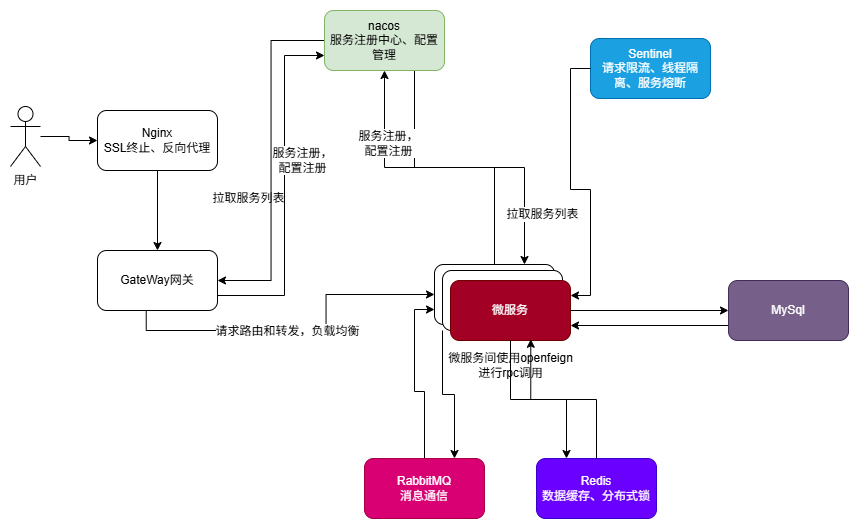

The diagram above was exported from draw.io. Its source (the exported page's mxGraphModel, read from the mxfile embedded in the PNG):
<mxGraphModel dx="1289" dy="715" grid="1" gridSize="2" guides="1" tooltips="1" connect="1" arrows="1" fold="1" page="1" pageScale="1" pageWidth="3300" pageHeight="4681" math="0" shadow="0">
  <root>
    <mxCell id="0" />
    <mxCell id="1" parent="0" />
    <mxCell id="7umF3-yid8DA9AyeAk5P-9" style="edgeStyle=orthogonalEdgeStyle;rounded=0;orthogonalLoop=1;jettySize=auto;html=1;" edge="1" parent="1" source="7umF3-yid8DA9AyeAk5P-6" target="7umF3-yid8DA9AyeAk5P-8">
      <mxGeometry relative="1" as="geometry" />
    </mxCell>
    <mxCell id="7umF3-yid8DA9AyeAk5P-6" value="用户" style="shape=umlActor;verticalLabelPosition=bottom;verticalAlign=top;html=1;outlineConnect=0;" vertex="1" parent="1">
      <mxGeometry x="198" y="434" width="30" height="60" as="geometry" />
    </mxCell>
    <mxCell id="7umF3-yid8DA9AyeAk5P-11" value="" style="edgeStyle=orthogonalEdgeStyle;rounded=0;orthogonalLoop=1;jettySize=auto;html=1;" edge="1" parent="1" source="7umF3-yid8DA9AyeAk5P-8" target="7umF3-yid8DA9AyeAk5P-10">
      <mxGeometry relative="1" as="geometry" />
    </mxCell>
    <mxCell id="7umF3-yid8DA9AyeAk5P-8" value="Nginx&lt;div&gt;SSL终止、反向代理&lt;/div&gt;" style="rounded=1;whiteSpace=wrap;html=1;" vertex="1" parent="1">
      <mxGeometry x="285" y="438" width="120" height="60" as="geometry" />
    </mxCell>
    <mxCell id="7umF3-yid8DA9AyeAk5P-25" value="" style="edgeStyle=orthogonalEdgeStyle;rounded=0;orthogonalLoop=1;jettySize=auto;html=1;fontFamily=Helvetica;fontSize=12;fontColor=default;autosize=1;resizable=1;exitX=0.406;exitY=0.995;exitDx=0;exitDy=0;exitPerimeter=0;" edge="1" parent="1" source="7umF3-yid8DA9AyeAk5P-10" target="7umF3-yid8DA9AyeAk5P-24">
      <mxGeometry relative="1" as="geometry" />
    </mxCell>
    <mxCell id="7umF3-yid8DA9AyeAk5P-34" value="请求路由和转发，负载均衡" style="edgeLabel;html=1;align=center;verticalAlign=middle;resizable=0;points=[];fontFamily=Helvetica;fontSize=12;fontColor=default;autosize=1;fillColor=none;gradientColor=none;" vertex="1" connectable="0" parent="7umF3-yid8DA9AyeAk5P-25">
      <mxGeometry x="-0.059" y="-1" width="164" height="28" relative="1" as="geometry">
        <mxPoint x="-82" y="-14" as="offset" />
      </mxGeometry>
    </mxCell>
    <mxCell id="7umF3-yid8DA9AyeAk5P-10" value="GateWay网关" style="rounded=1;whiteSpace=wrap;html=1;" vertex="1" parent="1">
      <mxGeometry x="285" y="578" width="120" height="60" as="geometry" />
    </mxCell>
    <mxCell id="7umF3-yid8DA9AyeAk5P-16" style="edgeStyle=orthogonalEdgeStyle;rounded=0;orthogonalLoop=1;jettySize=auto;html=1;exitX=0;exitY=0.5;exitDx=0;exitDy=0;entryX=1;entryY=0.5;entryDx=0;entryDy=0;" edge="1" parent="1" source="7umF3-yid8DA9AyeAk5P-12" target="7umF3-yid8DA9AyeAk5P-10">
      <mxGeometry relative="1" as="geometry" />
    </mxCell>
    <mxCell id="7umF3-yid8DA9AyeAk5P-39" style="edgeStyle=orthogonalEdgeStyle;rounded=0;orthogonalLoop=1;jettySize=auto;html=1;exitX=0.75;exitY=1;exitDx=0;exitDy=0;entryX=0.75;entryY=0;entryDx=0;entryDy=0;fontFamily=Helvetica;fontSize=12;fontColor=default;autosize=1;resizable=1;" edge="1" parent="1" source="7umF3-yid8DA9AyeAk5P-12" target="7umF3-yid8DA9AyeAk5P-24">
      <mxGeometry relative="1" as="geometry" />
    </mxCell>
    <mxCell id="7umF3-yid8DA9AyeAk5P-40" value="拉取服务列表" style="edgeLabel;html=1;align=center;verticalAlign=middle;resizable=0;points=[];fontFamily=Helvetica;fontSize=12;fontColor=default;autosize=1;fillColor=none;gradientColor=none;" vertex="1" connectable="0" parent="7umF3-yid8DA9AyeAk5P-39">
      <mxGeometry x="0.6788" y="-2" width="92" height="28" relative="1" as="geometry">
        <mxPoint x="-26" y="-15" as="offset" />
      </mxGeometry>
    </mxCell>
    <mxCell id="7umF3-yid8DA9AyeAk5P-12" value="nacos&lt;br&gt;服务注册中心、配置管理" style="rounded=1;whiteSpace=wrap;html=1;fillColor=#d5e8d4;strokeColor=#82b366;" vertex="1" parent="1">
      <mxGeometry x="512" y="338" width="120" height="60" as="geometry" />
    </mxCell>
    <mxCell id="7umF3-yid8DA9AyeAk5P-17" value="拉取服务列表" style="text;html=1;align=center;verticalAlign=middle;resizable=0;points=[];autosize=1;strokeColor=none;fillColor=none;" vertex="1" parent="1">
      <mxGeometry x="390" y="512" width="92" height="28" as="geometry" />
    </mxCell>
    <mxCell id="7umF3-yid8DA9AyeAk5P-29" value="" style="group" vertex="1" connectable="0" parent="1">
      <mxGeometry x="622" y="592" width="136" height="76" as="geometry" />
    </mxCell>
    <mxCell id="7umF3-yid8DA9AyeAk5P-24" value="" style="rounded=1;whiteSpace=wrap;html=1;" vertex="1" parent="7umF3-yid8DA9AyeAk5P-29">
      <mxGeometry width="120" height="60" as="geometry" />
    </mxCell>
    <mxCell id="7umF3-yid8DA9AyeAk5P-27" value="" style="rounded=1;whiteSpace=wrap;html=1;" vertex="1" parent="7umF3-yid8DA9AyeAk5P-29">
      <mxGeometry x="8" y="6" width="120" height="60" as="geometry" />
    </mxCell>
    <mxCell id="7umF3-yid8DA9AyeAk5P-28" value="微服务" style="rounded=1;whiteSpace=wrap;html=1;fillColor=#a20025;fontColor=#ffffff;strokeColor=#6F0000;" vertex="1" parent="7umF3-yid8DA9AyeAk5P-29">
      <mxGeometry x="16" y="16" width="120" height="60" as="geometry" />
    </mxCell>
    <mxCell id="7umF3-yid8DA9AyeAk5P-35" value="" style="endArrow=classic;html=1;rounded=0;fontFamily=Helvetica;fontSize=12;fontColor=default;autosize=1;resizable=1;exitX=1;exitY=0.75;exitDx=0;exitDy=0;entryX=0;entryY=0.75;entryDx=0;entryDy=0;" edge="1" parent="1" source="7umF3-yid8DA9AyeAk5P-10" target="7umF3-yid8DA9AyeAk5P-12">
      <mxGeometry width="50" height="50" relative="1" as="geometry">
        <mxPoint x="684" y="490" as="sourcePoint" />
        <mxPoint x="494" y="622" as="targetPoint" />
        <Array as="points">
          <mxPoint x="472" y="623" />
          <mxPoint x="472" y="383" />
        </Array>
      </mxGeometry>
    </mxCell>
    <mxCell id="7umF3-yid8DA9AyeAk5P-36" value="服务注册，&lt;br&gt;配置注册" style="edgeLabel;html=1;align=center;verticalAlign=middle;resizable=0;points=[];fontFamily=Helvetica;fontSize=12;fontColor=default;autosize=1;fillColor=none;gradientColor=none;" vertex="1" connectable="0" parent="7umF3-yid8DA9AyeAk5P-35">
      <mxGeometry x="0.1658" width="80" height="42" relative="1" as="geometry">
        <mxPoint x="-22" y="-21" as="offset" />
      </mxGeometry>
    </mxCell>
    <mxCell id="7umF3-yid8DA9AyeAk5P-37" style="edgeStyle=orthogonalEdgeStyle;rounded=0;orthogonalLoop=1;jettySize=auto;html=1;entryX=0.5;entryY=1;entryDx=0;entryDy=0;fontFamily=Helvetica;fontSize=12;fontColor=default;autosize=1;resizable=1;" edge="1" parent="1" source="7umF3-yid8DA9AyeAk5P-24" target="7umF3-yid8DA9AyeAk5P-12">
      <mxGeometry relative="1" as="geometry" />
    </mxCell>
    <mxCell id="7umF3-yid8DA9AyeAk5P-38" value="服务注册，&lt;br&gt;配置注册" style="edgeLabel;html=1;align=center;verticalAlign=middle;resizable=0;points=[];fontFamily=Helvetica;fontSize=12;fontColor=default;autosize=1;fillColor=none;gradientColor=none;" vertex="1" connectable="0" parent="1">
      <mxGeometry x="536" y="450" width="80" height="42" as="geometry" />
    </mxCell>
    <mxCell id="7umF3-yid8DA9AyeAk5P-41" value="微服务间使用openfeign&lt;br&gt;进行rpc调用" style="text;html=1;align=center;verticalAlign=middle;resizable=1;points=[];autosize=1;strokeColor=none;fillColor=none;fontFamily=Helvetica;fontSize=12;fontColor=default;" vertex="1" parent="1">
      <mxGeometry x="626" y="672" width="144" height="42" as="geometry" />
    </mxCell>
    <mxCell id="7umF3-yid8DA9AyeAk5P-44" value="Sentinel&lt;br&gt;请求限流、线程隔离、服务熔断" style="rounded=1;whiteSpace=wrap;html=1;fillColor=#1ba1e2;fontColor=#ffffff;strokeColor=#006EAF;" vertex="1" parent="1">
      <mxGeometry x="778" y="366" width="120" height="60" as="geometry" />
    </mxCell>
    <mxCell id="7umF3-yid8DA9AyeAk5P-45" style="edgeStyle=orthogonalEdgeStyle;rounded=0;orthogonalLoop=1;jettySize=auto;html=1;entryX=1;entryY=0.25;entryDx=0;entryDy=0;fontFamily=Helvetica;fontSize=12;fontColor=default;autosize=1;resizable=1;" edge="1" parent="1" source="7umF3-yid8DA9AyeAk5P-44" target="7umF3-yid8DA9AyeAk5P-28">
      <mxGeometry relative="1" as="geometry" />
    </mxCell>
    <mxCell id="7umF3-yid8DA9AyeAk5P-47" style="edgeStyle=orthogonalEdgeStyle;rounded=0;orthogonalLoop=1;jettySize=auto;html=1;entryX=0;entryY=0.75;entryDx=0;entryDy=0;fontFamily=Helvetica;fontSize=12;fontColor=default;autosize=1;resizable=1;" edge="1" parent="1" source="7umF3-yid8DA9AyeAk5P-46" target="7umF3-yid8DA9AyeAk5P-24">
      <mxGeometry relative="1" as="geometry" />
    </mxCell>
    <mxCell id="7umF3-yid8DA9AyeAk5P-46" value="RabbitMQ&lt;br&gt;消息通信" style="rounded=1;whiteSpace=wrap;html=1;fillColor=#d80073;fontColor=#ffffff;strokeColor=#A50040;" vertex="1" parent="1">
      <mxGeometry x="552" y="786" width="120" height="60" as="geometry" />
    </mxCell>
    <mxCell id="7umF3-yid8DA9AyeAk5P-48" style="edgeStyle=orthogonalEdgeStyle;rounded=0;orthogonalLoop=1;jettySize=auto;html=1;exitX=0;exitY=1;exitDx=0;exitDy=0;entryX=0.75;entryY=0;entryDx=0;entryDy=0;fontFamily=Helvetica;fontSize=12;fontColor=default;autosize=1;resizable=1;" edge="1" parent="1" source="7umF3-yid8DA9AyeAk5P-27" target="7umF3-yid8DA9AyeAk5P-46">
      <mxGeometry relative="1" as="geometry" />
    </mxCell>
    <mxCell id="7umF3-yid8DA9AyeAk5P-49" value="Redis&lt;br&gt;数据缓存、分布式锁" style="rounded=1;whiteSpace=wrap;html=1;fillColor=#6a00ff;fontColor=#ffffff;strokeColor=#3700CC;" vertex="1" parent="1">
      <mxGeometry x="724" y="786" width="120" height="60" as="geometry" />
    </mxCell>
    <mxCell id="7umF3-yid8DA9AyeAk5P-50" style="edgeStyle=orthogonalEdgeStyle;rounded=0;orthogonalLoop=1;jettySize=auto;html=1;exitX=0.5;exitY=1;exitDx=0;exitDy=0;entryX=0.25;entryY=0;entryDx=0;entryDy=0;fontFamily=Helvetica;fontSize=12;fontColor=default;autosize=1;resizable=1;" edge="1" parent="1" source="7umF3-yid8DA9AyeAk5P-28" target="7umF3-yid8DA9AyeAk5P-49">
      <mxGeometry relative="1" as="geometry" />
    </mxCell>
    <mxCell id="7umF3-yid8DA9AyeAk5P-51" style="edgeStyle=orthogonalEdgeStyle;rounded=0;orthogonalLoop=1;jettySize=auto;html=1;exitX=0.5;exitY=0;exitDx=0;exitDy=0;entryX=0.669;entryY=0.98;entryDx=0;entryDy=0;entryPerimeter=0;fontFamily=Helvetica;fontSize=12;fontColor=default;autosize=1;resizable=1;" edge="1" parent="1" source="7umF3-yid8DA9AyeAk5P-49" target="7umF3-yid8DA9AyeAk5P-28">
      <mxGeometry relative="1" as="geometry" />
    </mxCell>
    <mxCell id="7umF3-yid8DA9AyeAk5P-55" style="edgeStyle=orthogonalEdgeStyle;rounded=0;orthogonalLoop=1;jettySize=auto;html=1;exitX=0;exitY=0.75;exitDx=0;exitDy=0;entryX=1;entryY=0.75;entryDx=0;entryDy=0;fontFamily=Helvetica;fontSize=12;fontColor=default;autosize=1;resizable=1;" edge="1" parent="1" source="7umF3-yid8DA9AyeAk5P-53" target="7umF3-yid8DA9AyeAk5P-28">
      <mxGeometry relative="1" as="geometry" />
    </mxCell>
    <mxCell id="7umF3-yid8DA9AyeAk5P-53" value="MySql" style="rounded=1;whiteSpace=wrap;html=1;fillColor=#76608a;fontColor=#ffffff;strokeColor=#432D57;" vertex="1" parent="1">
      <mxGeometry x="916" y="608" width="120" height="60" as="geometry" />
    </mxCell>
    <mxCell id="7umF3-yid8DA9AyeAk5P-54" style="edgeStyle=orthogonalEdgeStyle;rounded=0;orthogonalLoop=1;jettySize=auto;html=1;exitX=1;exitY=0.5;exitDx=0;exitDy=0;fontFamily=Helvetica;fontSize=12;fontColor=default;autosize=1;resizable=1;" edge="1" parent="1" source="7umF3-yid8DA9AyeAk5P-28" target="7umF3-yid8DA9AyeAk5P-53">
      <mxGeometry relative="1" as="geometry" />
    </mxCell>
  </root>
</mxGraphModel>